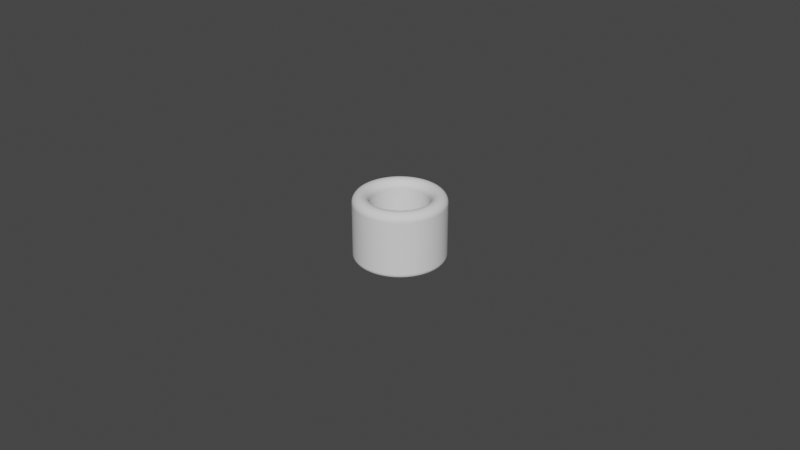 # Source: Cylinder_ThumbRing_D18.0L20.0T5.0_P.blend  (saved by Blender 4.0.36; exported with 4.5.12 LTS)
import bpy
from mathutils import Matrix  # noqa: F401  (used for matrix-valued properties, if any)

bpy.ops.wm.read_factory_settings(use_empty=True)
scene = bpy.context.scene
scene.name = 'Scene'

# ---- collections
col_collection = bpy.data.collections.new('Collection'); scene.collection.children.link(col_collection)

# ---- world
world_world = bpy.data.worlds.new('World'); scene.world = world_world
world_world.use_nodes = True; world_world.node_tree.nodes.clear()
_N = world_world.node_tree.nodes; _L = world_world.node_tree.links
n0 = _N.new('ShaderNodeOutputWorld'); n0.name = 'World Output'; n0.location = (300, 300)
n1 = _N.new('ShaderNodeBackground'); n1.name = 'Background'; n1.location = (10, 300)
n1.inputs[0].default_value = (0.05088, 0.05088, 0.05088, 1.0)
_L.new(n1.outputs[0], n0.inputs[0])
n0.is_active_output = True
world_world.color = (0.05088, 0.05088, 0.05088)
world_world.use_sun_shadow = False
world_world.sun_shadow_jitter_overblur = 0.0

# ---- meshes
me_cylinder_thumbring_d18_0l20_0t5_0_p = bpy.data.meshes.new('Cylinder_ThumbRing_D18.0L20.0T5.0_P')
me_cylinder_thumbring_d18_0l20_0t5_0_p.from_pydata([(0.0, 0.009, 0.0), (-0.0007061, 0.008972, 0.0), (-0.001408, 0.008889, 0.0), (-0.002101, 0.008751, 0.0), (-0.002781, 0.00856, 0.0), (-0.003444, 0.008315, 0.0), (-0.004086, 0.008019, 0.0), (-0.004702, 0.007674, 0.0), (-0.00529, 0.007281, 0.0), (-0.005845, 0.006844, 0.0), (-0.006364, 0.006364, 0.0), (-0.006844, 0.005845, 0.0), (-0.007281, 0.00529, 0.0), (-0.007674, 0.004702, 0.0), (-0.008019, 0.004086, 0.0), (-0.008315, 0.003444, 0.0), (-0.00856, 0.002781, 0.0), (-0.008751, 0.002101, 0.0), (-0.008889, 0.001408, 0.0), (-0.008972, 0.0007061, 0.0), (-0.009, 0.0, 0.0), (-0.008972, -0.0007061, 0.0), (-0.008889, -0.001408, 0.0), (-0.008751, -0.002101, 0.0), (-0.00856, -0.002781, 0.0), (-0.008315, -0.003444, 0.0), (-0.008019, -0.004086, 0.0), (-0.007674, -0.004702, 0.0), (-0.007281, -0.00529, 0.0), (-0.006844, -0.005845, 0.0), (-0.006364, -0.006364, 0.0), (-0.005845, -0.006844, 0.0), (-0.00529, -0.007281, 0.0), (-0.004702, -0.007674, 0.0), (-0.004086, -0.008019, 0.0), (-0.003444, -0.008315, 0.0), (-0.002781, -0.00856, 0.0), (-0.002101, -0.008751, 0.0), (-0.001408, -0.008889, 0.0), (-0.0007061, -0.008972, 0.0), (0.0, -0.009, 0.0), (0.0007061, -0.008972, 0.0), (0.001408, -0.008889, 0.0), (0.002101, -0.008751, 0.0), (0.002781, -0.00856, 0.0), (0.003444, -0.008315, 0.0), (0.004086, -0.008019, 0.0), (0.004702, -0.007674, 0.0), (0.00529, -0.007281, 0.0), (0.005845, -0.006844, 0.0), (0.006364, -0.006364, 0.0), (0.006844, -0.005845, 0.0), (0.007281, -0.00529, 0.0), (0.007674, -0.004702, 0.0), (0.008019, -0.004086, 0.0), (0.008315, -0.003444, 0.0), (0.00856, -0.002781, 0.0), (0.008751, -0.002101, 0.0), (0.008889, -0.001408, 0.0), (0.008972, -0.0007061, 0.0), (0.009, 0.0, 0.0), (0.008972, 0.0007061, 0.0), (0.008889, 0.001408, 0.0), (0.008751, 0.002101, 0.0), (0.00856, 0.002781, 0.0), (0.008315, 0.003444, 0.0), (0.008019, 0.004086, 0.0), (0.007674, 0.004702, 0.0), (0.007281, 0.00529, 0.0), (0.006844, 0.005845, 0.0), (0.006364, 0.006364, 0.0), (0.005845, 0.006844, 0.0), (0.00529, 0.007281, 0.0), (0.004702, 0.007674, 0.0), (0.004086, 0.008019, 0.0), (0.003444, 0.008315, 0.0), (0.002781, 0.00856, 0.0), (0.002101, 0.008751, 0.0), (0.001408, 0.008889, 0.0), (0.0007061, 0.008972, 0.0), (0.0, 0.014, 0.0), (-0.001098, 0.01396, 0.0), (-0.00219, 0.01383, 0.0), (-0.003268, 0.01361, 0.0), (-0.004326, 0.01331, 0.0), (-0.005358, 0.01293, 0.0), (-0.006356, 0.01247, 0.0), (-0.007315, 0.01194, 0.0), (-0.008229, 0.01133, 0.0), (-0.009092, 0.01065, 0.0), (-0.009899, 0.009899, 0.0), (-0.01065, 0.009092, 0.0), (-0.01133, 0.008229, 0.0), (-0.01194, 0.007315, 0.0), (-0.01247, 0.006356, 0.0), (-0.01293, 0.005358, 0.0), (-0.01331, 0.004326, 0.0), (-0.01361, 0.003268, 0.0), (-0.01383, 0.00219, 0.0), (-0.01396, 0.001098, 0.0), (-0.014, 0.0, 0.0), (-0.01396, -0.001098, 0.0), (-0.01383, -0.00219, 0.0), (-0.01361, -0.003268, 0.0), (-0.01331, -0.004326, 0.0), (-0.01293, -0.005358, 0.0), (-0.01247, -0.006356, 0.0), (-0.01194, -0.007315, 0.0), (-0.01133, -0.008229, 0.0), (-0.01065, -0.009092, 0.0), (-0.009899, -0.009899, 0.0), (-0.009092, -0.01065, 0.0), (-0.008229, -0.01133, 0.0), (-0.007315, -0.01194, 0.0), (-0.006356, -0.01247, 0.0), (-0.005358, -0.01293, 0.0), (-0.004326, -0.01331, 0.0), (-0.003268, -0.01361, 0.0), (-0.00219, -0.01383, 0.0), (-0.001098, -0.01396, 0.0), (0.0, -0.014, 0.0), (0.001098, -0.01396, 0.0), (0.00219, -0.01383, 0.0), (0.003268, -0.01361, 0.0), (0.004326, -0.01331, 0.0), (0.005358, -0.01293, 0.0), (0.006356, -0.01247, 0.0), (0.007315, -0.01194, 0.0), (0.008229, -0.01133, 0.0), (0.009092, -0.01065, 0.0), (0.009899, -0.009899, 0.0), (0.01065, -0.009092, 0.0), (0.01133, -0.008229, 0.0), (0.01194, -0.007315, 0.0), (0.01247, -0.006356, 0.0), (0.01293, -0.005358, 0.0), (0.01331, -0.004326, 0.0), (0.01361, -0.003268, 0.0), (0.01383, -0.00219, 0.0), (0.01396, -0.001098, 0.0), (0.014, 0.0, 0.0), (0.01396, 0.001098, 0.0), (0.01383, 0.00219, 0.0), (0.01361, 0.003268, 0.0), (0.01331, 0.004326, 0.0), (0.01293, 0.005358, 0.0), (0.01247, 0.006356, 0.0), (0.01194, 0.007315, 0.0), (0.01133, 0.008229, 0.0), (0.01065, 0.009092, 0.0), (0.009899, 0.009899, 0.0), (0.009092, 0.01065, 0.0), (0.008229, 0.01133, 0.0), (0.007315, 0.01194, 0.0), (0.006356, 0.01247, 0.0), (0.005358, 0.01293, 0.0), (0.004326, 0.01331, 0.0), (0.003268, 0.01361, 0.0), (0.00219, 0.01383, 0.0), (0.001098, 0.01396, 0.0)], [], [(79, 159, 80, 0), (78, 158, 159, 79), (77, 157, 158, 78), (76, 156, 157, 77), (75, 155, 156, 76), (74, 154, 155, 75), (73, 153, 154, 74), (72, 152, 153, 73), (71, 151, 152, 72), (70, 150, 151, 71), (69, 149, 150, 70), (68, 148, 149, 69), (67, 147, 148, 68), (66, 146, 147, 67), (65, 145, 146, 66), (64, 144, 145, 65), (63, 143, 144, 64), (62, 142, 143, 63), (61, 141, 142, 62), (60, 140, 141, 61), (59, 139, 140, 60), (58, 138, 139, 59), (57, 137, 138, 58), (56, 136, 137, 57), (55, 135, 136, 56), (54, 134, 135, 55), (53, 133, 134, 54), (52, 132, 133, 53), (51, 131, 132, 52), (50, 130, 131, 51), (49, 129, 130, 50), (48, 128, 129, 49), (47, 127, 128, 48), (46, 126, 127, 47), (45, 125, 126, 46), (44, 124, 125, 45), (43, 123, 124, 44), (42, 122, 123, 43), (41, 121, 122, 42), (40, 120, 121, 41), (39, 119, 120, 40), (38, 118, 119, 39), (37, 117, 118, 38), (36, 116, 117, 37), (35, 115, 116, 36), (34, 114, 115, 35), (33, 113, 114, 34), (32, 112, 113, 33), (31, 111, 112, 32), (30, 110, 111, 31), (29, 109, 110, 30), (28, 108, 109, 29), (27, 107, 108, 28), (26, 106, 107, 27), (25, 105, 106, 26), (24, 104, 105, 25), (23, 103, 104, 24), (22, 102, 103, 23), (21, 101, 102, 22), (20, 100, 101, 21), (19, 99, 100, 20), (18, 98, 99, 19), (17, 97, 98, 18), (16, 96, 97, 17), (15, 95, 96, 16), (14, 94, 95, 15), (13, 93, 94, 14), (12, 92, 93, 13), (11, 91, 92, 12), (10, 90, 91, 11), (9, 89, 90, 10), (8, 88, 89, 9), (7, 87, 88, 8), (6, 86, 87, 7), (5, 85, 86, 6), (4, 84, 85, 5), (3, 83, 84, 4), (2, 82, 83, 3), (1, 81, 82, 2), (0, 80, 81, 1)])
_uv = me_cylinder_thumbring_d18_0l20_0t5_0_p.uv_layers.new(name='UVMap')
_uv.uv.foreach_set('vector', [0.0, 0.0, 0.0, 0.0, 0.0, 0.0, 0.0, 0.0, 0.0, 0.0, 0.0, 0.0, 0.0, 0.0, 0.0, 0.0, 0.0, 0.0, 0.0, 0.0, 0.0, 0.0, 0.0, 0.0, 0.0, 0.0, 0.0, 0.0, 0.0, 0.0, 0.0, 0.0, 0.0, 0.0, 0.0, 0.0, 0.0, 0.0, 0.0, 0.0, 0.0, 0.0, 0.0, 0.0, 0.0, 0.0, 0.0, 0.0, 0.0, 0.0, 0.0, 0.0, 0.0, 0.0, 0.0, 0.0, 0.0, 0.0, 0.0, 0.0, 0.0, 0.0, 0.0, 0.0, 0.0, 0.0, 0.0, 0.0, 0.0, 0.0, 0.0, 0.0, 0.0, 0.0, 0.0, 0.0, 0.0, 0.0, 0.0, 0.0, 0.0, 0.0, 0.0, 0.0, 0.0, 0.0, 0.0, 0.0, 0.0, 0.0, 0.0, 0.0, 0.0, 0.0, 0.0, 0.0, 0.0, 0.0, 0.0, 0.0, 0.0, 0.0, 0.0, 0.0, 0.0, 0.0, 0.0, 0.0, 0.0, 0.0, 0.0, 0.0, 0.0, 0.0, 0.0, 0.0, 0.0, 0.0, 0.0, 0.0, 0.0, 0.0, 0.0, 0.0, 0.0, 0.0, 0.0, 0.0, 0.0, 0.0, 0.0, 0.0, 0.0, 0.0, 0.0, 0.0, 0.0, 0.0, 0.0, 0.0, 0.0, 0.0, 0.0, 0.0, 0.0, 0.0, 0.0, 0.0, 0.0, 0.0, 0.0, 0.0, 0.0, 0.0, 0.0, 0.0, 0.0, 0.0, 0.0, 0.0, 0.0, 0.0, 0.0, 0.0, 0.0, 0.0, 0.0, 0.0, 0.0, 0.0, 0.0, 0.0, 0.0, 0.0, 0.0, 0.0, 0.0, 0.0, 0.0, 0.0, 0.0, 0.0, 0.0, 0.0, 0.0, 0.0, 0.0, 0.0, 0.0, 0.0, 0.0, 0.0, 0.0, 0.0, 0.0, 0.0, 0.0, 0.0, 0.0, 0.0, 0.0, 0.0, 0.0, 0.0, 0.0, 0.0, 0.0, 0.0, 0.0, 0.0, 0.0, 0.0, 0.0, 0.0, 0.0, 0.0, 0.0, 0.0, 0.0, 0.0, 0.0, 0.0, 0.0, 0.0, 0.0, 0.0, 0.0, 0.0, 0.0, 0.0, 0.0, 0.0, 0.0, 0.0, 0.0, 0.0, 0.0, 0.0, 0.0, 0.0, 0.0, 0.0, 0.0, 0.0, 0.0, 0.0, 0.0, 0.0, 0.0, 0.0, 0.0, 0.0, 0.0, 0.0, 0.0, 0.0, 0.0, 0.0, 0.0, 0.0, 0.0, 0.0, 0.0, 0.0, 0.0, 0.0, 0.0, 0.0, 0.0, 0.0, 0.0, 0.0, 0.0, 0.0, 0.0, 0.0, 0.0, 0.0, 0.0, 0.0, 0.0, 0.0, 0.0, 0.0, 0.0, 0.0, 0.0, 0.0, 0.0, 0.0, 0.0, 0.0, 0.0, 0.0, 0.0, 0.0, 0.0, 0.0, 0.0, 0.0, 0.0, 0.0, 0.0, 0.0, 0.0, 0.0, 0.0, 0.0, 0.0, 0.0, 0.0, 0.0, 0.0, 0.0, 0.0, 0.0, 0.0, 0.0, 0.0, 0.0, 0.0, 0.0, 0.0, 0.0, 0.0, 0.0, 0.0, 0.0, 0.0, 0.0, 0.0, 0.0, 0.0, 0.0, 0.0, 0.0, 0.0, 0.0, 0.0, 0.0, 0.0, 0.0, 0.0, 0.0, 0.0, 0.0, 0.0, 0.0, 0.0, 0.0, 0.0, 0.0, 0.0, 0.0, 0.0, 0.0, 0.0, 0.0, 0.0, 0.0, 0.0, 0.0, 0.0, 0.0, 0.0, 0.0, 0.0, 0.0, 0.0, 0.0, 0.0, 0.0, 0.0, 0.0, 0.0, 0.0, 0.0, 0.0, 0.0, 0.0, 0.0, 0.0, 0.0, 0.0, 0.0, 0.0, 0.0, 0.0, 0.0, 0.0, 0.0, 0.0, 0.0, 0.0, 0.0, 0.0, 0.0, 0.0, 0.0, 0.0, 0.0, 0.0, 0.0, 0.0, 0.0, 0.0, 0.0, 0.0, 0.0, 0.0, 0.0, 0.0, 0.0, 0.0, 0.0, 0.0, 0.0, 0.0, 0.0, 0.0, 0.0, 0.0, 0.0, 0.0, 0.0, 0.0, 0.0, 0.0, 0.0, 0.0, 0.0, 0.0, 0.0, 0.0, 0.0, 0.0, 0.0, 0.0, 0.0, 0.0, 0.0, 0.0, 0.0, 0.0, 0.0, 0.0, 0.0, 0.0, 0.0, 0.0, 0.0, 0.0, 0.0, 0.0, 0.0, 0.0, 0.0, 0.0, 0.0, 0.0, 0.0, 0.0, 0.0, 0.0, 0.0, 0.0, 0.0, 0.0, 0.0, 0.0, 0.0, 0.0, 0.0, 0.0, 0.0, 0.0, 0.0, 0.0, 0.0, 0.0, 0.0, 0.0, 0.0, 0.0, 0.0, 0.0, 0.0, 0.0, 0.0, 0.0, 0.0, 0.0, 0.0, 0.0, 0.0, 0.0, 0.0, 0.0, 0.0, 0.0, 0.0, 0.0, 0.0, 0.0, 0.0, 0.0, 0.0, 0.0, 0.0, 0.0, 0.0, 0.0, 0.0, 0.0, 0.0, 0.0, 0.0, 0.0, 0.0, 0.0, 0.0, 0.0, 0.0, 0.0, 0.0, 0.0, 0.0, 0.0, 0.0, 0.0, 0.0, 0.0, 0.0, 0.0, 0.0, 0.0, 0.0, 0.0, 0.0, 0.0, 0.0, 0.0, 0.0, 0.0, 0.0, 0.0, 0.0, 0.0, 0.0, 0.0, 0.0, 0.0, 0.0, 0.0, 0.0, 0.0, 0.0, 0.0, 0.0, 0.0, 0.0, 0.0, 0.0, 0.0, 0.0, 0.0, 0.0, 0.0, 0.0, 0.0, 0.0, 0.0, 0.0, 0.0, 0.0, 0.0, 0.0, 0.0, 0.0, 0.0, 0.0, 0.0, 0.0, 0.0, 0.0, 0.0, 0.0, 0.0, 0.0, 0.0, 0.0, 0.0, 0.0, 0.0, 0.0, 0.0, 0.0, 0.0, 0.0, 0.0, 0.0, 0.0, 0.0, 0.0, 0.0, 0.0, 0.0, 0.0, 0.0, 0.0, 0.0, 0.0, 0.0, 0.0, 0.0, 0.0, 0.0, 0.0, 0.0, 0.0, 0.0, 0.0, 0.0, 0.0, 0.0, 0.0, 0.0, 0.0, 0.0, 0.0, 0.0, 0.0, 0.0, 0.0, 0.0, 0.0, 0.0, 0.0, 0.0, 0.0])
me_cylinder_thumbring_d18_0l20_0t5_0_p.update()

# ---- objects
ob_cylinder_thumbring_d18_0l20_0t5_0_p = bpy.data.objects.new('Cylinder_ThumbRing_D18.0L20.0T5.0_P', me_cylinder_thumbring_d18_0l20_0t5_0_p)

# ---- transforms, parenting, visibility, modifiers, constraints
ob_cylinder_thumbring_d18_0l20_0t5_0_p.location = (0.0, 0.0, 0.02)
_m = ob_cylinder_thumbring_d18_0l20_0t5_0_p.modifiers.new('Solidify', 'SOLIDIFY')
_m.solidify_mode = 'NON_MANIFOLD'
_m.thickness = 0.0209
_m.thickness_clamp = 0.038
_m.nonmanifold_thickness_mode = 'EVEN'
_m.nonmanifold_boundary_mode = 'ROUND'
_m = ob_cylinder_thumbring_d18_0l20_0t5_0_p.modifiers.new('Bevel', 'BEVEL')
_m.segments = 12
_m.angle_limit = 0.2618
_m.offset_type = 'DEPTH'

# ---- collection membership
scene.collection.objects.link(ob_cylinder_thumbring_d18_0l20_0t5_0_p)

# ---- scene / render settings (as saved in the file)
scene.frame_start = 1; scene.frame_end = 250; scene.frame_set(1)
scene.render.engine = 'BLENDER_EEVEE_NEXT'
scene.cycles.sampling_pattern = 'TABULATED_SOBOL'
scene.cycles.use_light_tree = False
scene.view_settings.view_transform = 'Filmic'
bpy.context.view_layer.update()

# ---- added for rendering (the .blend has no active camera and no usable light): camera, sun
cam_auto = bpy.data.cameras.new('AutoCamera')
cam_auto.lens = 50.0
cam_auto.sensor_width = 36.0
cam_auto.clip_end = 1000.0
ob_auto_camera = bpy.data.objects.new('AutoCamera', cam_auto)
scene.collection.objects.link(ob_auto_camera)
ob_auto_camera.location = (0.185045, -0.222054, 0.157952)
ob_auto_camera.rotation_euler = (1.09748, -7.21219e-08, 0.694738)
scene.camera = ob_auto_camera
light_auto_sun = bpy.data.lights.new('AutoSun', 'SUN')
light_auto_sun.energy = 3.0
light_auto_sun.angle = 0.0523599
ob_auto_sun = bpy.data.objects.new('AutoSun', light_auto_sun)
scene.collection.objects.link(ob_auto_sun)
ob_auto_sun.rotation_euler = (0.872665, 0.174533, 0.523599)
bpy.context.view_layer.update()
